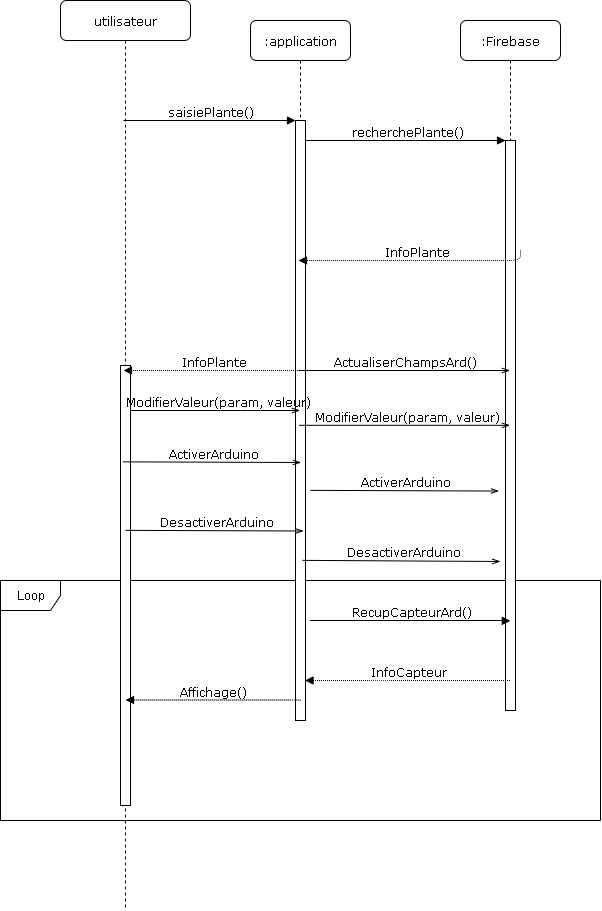

The diagram above was exported from draw.io. Its source (the exported page's mxGraphModel, read from the mxfile embedded in the PNG):
<mxGraphModel dx="2140" dy="1410" grid="1" gridSize="10" guides="1" tooltips="1" connect="1" arrows="1" fold="1" page="1" pageScale="1" pageWidth="1100" pageHeight="850" background="#ffffff" math="0" shadow="0">
  <root>
    <mxCell id="0" />
    <mxCell id="1" parent="0" />
    <mxCell id="88mlQBPFDe_V6jlf-GvQ-14" value="Loop" style="shape=umlFrame;whiteSpace=wrap;html=1;" parent="1" vertex="1">
      <mxGeometry x="40" y="640" width="600" height="240" as="geometry" />
    </mxCell>
    <mxCell id="7baba1c4bc27f4b0-2" value=":application" style="shape=umlLifeline;perimeter=lifelinePerimeter;whiteSpace=wrap;html=1;container=1;collapsible=0;recursiveResize=0;outlineConnect=0;rounded=1;shadow=0;comic=0;labelBackgroundColor=none;strokeWidth=1;fontFamily=Verdana;fontSize=12;align=center;" parent="1" vertex="1">
      <mxGeometry x="290" y="80" width="100" height="700" as="geometry" />
    </mxCell>
    <mxCell id="7baba1c4bc27f4b0-10" value="" style="html=1;points=[];perimeter=orthogonalPerimeter;rounded=0;shadow=0;comic=0;labelBackgroundColor=none;strokeWidth=1;fontFamily=Verdana;fontSize=12;align=center;" parent="7baba1c4bc27f4b0-2" vertex="1">
      <mxGeometry x="45" y="100" width="10" height="600" as="geometry" />
    </mxCell>
    <mxCell id="7baba1c4bc27f4b0-3" value=":Firebase" style="shape=umlLifeline;perimeter=lifelinePerimeter;whiteSpace=wrap;html=1;container=1;collapsible=0;recursiveResize=0;outlineConnect=0;rounded=1;shadow=0;comic=0;labelBackgroundColor=none;strokeWidth=1;fontFamily=Verdana;fontSize=12;align=center;" parent="1" vertex="1">
      <mxGeometry x="500" y="80" width="100" height="690" as="geometry" />
    </mxCell>
    <mxCell id="7baba1c4bc27f4b0-13" value="" style="html=1;points=[];perimeter=orthogonalPerimeter;rounded=0;shadow=0;comic=0;labelBackgroundColor=none;strokeWidth=1;fontFamily=Verdana;fontSize=12;align=center;" parent="7baba1c4bc27f4b0-3" vertex="1">
      <mxGeometry x="45" y="120" width="10" height="570" as="geometry" />
    </mxCell>
    <mxCell id="7baba1c4bc27f4b0-8" value="utilisateur" style="shape=umlLifeline;perimeter=lifelinePerimeter;whiteSpace=wrap;html=1;container=1;collapsible=0;recursiveResize=0;outlineConnect=0;rounded=1;shadow=0;comic=0;labelBackgroundColor=none;strokeWidth=1;fontFamily=Verdana;fontSize=12;align=center;" parent="1" vertex="1">
      <mxGeometry x="100" y="60" width="130" height="910" as="geometry" />
    </mxCell>
    <mxCell id="7baba1c4bc27f4b0-9" value="" style="html=1;points=[];perimeter=orthogonalPerimeter;rounded=0;shadow=0;comic=0;labelBackgroundColor=none;strokeWidth=1;fontFamily=Verdana;fontSize=12;align=center;" parent="7baba1c4bc27f4b0-8" vertex="1">
      <mxGeometry x="60" y="365" width="10" height="440" as="geometry" />
    </mxCell>
    <mxCell id="88mlQBPFDe_V6jlf-GvQ-16" value="RecupCapteurArd()" style="html=1;verticalAlign=bottom;endArrow=block;entryX=0;entryY=0;labelBackgroundColor=none;fontFamily=Verdana;fontSize=12;edgeStyle=elbowEdgeStyle;elbow=vertical;" parent="7baba1c4bc27f4b0-8" edge="1">
      <mxGeometry relative="1" as="geometry">
        <mxPoint x="249.5" y="620.3333333333334" as="sourcePoint" />
        <mxPoint x="449.8333333333335" y="620.3333333333334" as="targetPoint" />
      </mxGeometry>
    </mxCell>
    <mxCell id="88mlQBPFDe_V6jlf-GvQ-17" value="InfoCapteur" style="html=1;verticalAlign=bottom;endArrow=block;labelBackgroundColor=none;fontFamily=Verdana;fontSize=12;edgeStyle=elbowEdgeStyle;elbow=vertical;dashed=1;dashPattern=1 1;" parent="7baba1c4bc27f4b0-8" edge="1">
      <mxGeometry relative="1" as="geometry">
        <mxPoint x="449.5" y="680" as="sourcePoint" />
        <mxPoint x="244.5" y="680" as="targetPoint" />
        <Array as="points">
          <mxPoint x="320" y="680" />
        </Array>
      </mxGeometry>
    </mxCell>
    <mxCell id="7baba1c4bc27f4b0-23" value="ModifierValeur(param, valeur)" style="html=1;verticalAlign=bottom;endArrow=openThin;labelBackgroundColor=none;fontFamily=Verdana;fontSize=12;endFill=0;" parent="1" source="7baba1c4bc27f4b0-9" target="7baba1c4bc27f4b0-2" edge="1">
      <mxGeometry relative="1" as="geometry">
        <mxPoint x="510" y="420" as="sourcePoint" />
        <Array as="points">
          <mxPoint x="290" y="470" />
        </Array>
      </mxGeometry>
    </mxCell>
    <mxCell id="7baba1c4bc27f4b0-11" value="saisiePlante()" style="html=1;verticalAlign=bottom;endArrow=block;entryX=0;entryY=0;labelBackgroundColor=none;fontFamily=Verdana;fontSize=12;edgeStyle=elbowEdgeStyle;elbow=vertical;" parent="1" source="7baba1c4bc27f4b0-8" target="7baba1c4bc27f4b0-10" edge="1">
      <mxGeometry relative="1" as="geometry">
        <mxPoint x="220" y="190" as="sourcePoint" />
      </mxGeometry>
    </mxCell>
    <mxCell id="7baba1c4bc27f4b0-14" value="recherchePlante()" style="html=1;verticalAlign=bottom;endArrow=block;entryX=0;entryY=0;labelBackgroundColor=none;fontFamily=Verdana;fontSize=12;edgeStyle=elbowEdgeStyle;elbow=vertical;" parent="1" source="7baba1c4bc27f4b0-10" target="7baba1c4bc27f4b0-13" edge="1">
      <mxGeometry relative="1" as="geometry">
        <mxPoint x="370" y="200" as="sourcePoint" />
      </mxGeometry>
    </mxCell>
    <mxCell id="88mlQBPFDe_V6jlf-GvQ-9" value="InfoPlante" style="html=1;verticalAlign=bottom;endArrow=block;labelBackgroundColor=none;fontFamily=Verdana;fontSize=12;edgeStyle=elbowEdgeStyle;elbow=vertical;dashed=1;dashPattern=1 1;" parent="1" target="7baba1c4bc27f4b0-2" edge="1">
      <mxGeometry relative="1" as="geometry">
        <mxPoint x="560" y="310" as="sourcePoint" />
        <mxPoint x="430" y="269.5" as="targetPoint" />
        <Array as="points">
          <mxPoint x="320" y="320" />
          <mxPoint x="400" y="270" />
        </Array>
      </mxGeometry>
    </mxCell>
    <mxCell id="88mlQBPFDe_V6jlf-GvQ-10" value="InfoPlante" style="html=1;verticalAlign=bottom;endArrow=block;labelBackgroundColor=none;fontFamily=Verdana;fontSize=12;edgeStyle=elbowEdgeStyle;elbow=vertical;dashed=1;dashPattern=1 1;" parent="1" source="7baba1c4bc27f4b0-2" target="7baba1c4bc27f4b0-8" edge="1">
      <mxGeometry relative="1" as="geometry">
        <mxPoint x="289" y="380" as="sourcePoint" />
        <mxPoint x="150" y="390" as="targetPoint" />
        <Array as="points">
          <mxPoint x="210" y="380" />
        </Array>
      </mxGeometry>
    </mxCell>
    <mxCell id="88mlQBPFDe_V6jlf-GvQ-12" value="ActualiserChampsArd()" style="html=1;verticalAlign=bottom;endArrow=openThin;labelBackgroundColor=none;fontFamily=Verdana;fontSize=12;edgeStyle=elbowEdgeStyle;elbow=vertical;endFill=0;" parent="1" source="7baba1c4bc27f4b0-2" target="7baba1c4bc27f4b0-3" edge="1">
      <mxGeometry relative="1" as="geometry">
        <mxPoint x="378.5" y="399.5" as="sourcePoint" />
        <mxPoint x="220" y="399.5" as="targetPoint" />
        <Array as="points">
          <mxPoint x="350" y="380" />
          <mxPoint x="330.5" y="349.5" />
        </Array>
      </mxGeometry>
    </mxCell>
    <mxCell id="88mlQBPFDe_V6jlf-GvQ-13" value="ModifierValeur(param, valeur)" style="html=1;verticalAlign=bottom;endArrow=openThin;labelBackgroundColor=none;fontFamily=Verdana;fontSize=12;endFill=0;exitX=0.35;exitY=0.508;exitDx=0;exitDy=0;exitPerimeter=0;" parent="1" source="7baba1c4bc27f4b0-10" target="7baba1c4bc27f4b0-3" edge="1">
      <mxGeometry relative="1" as="geometry">
        <mxPoint x="165" y="485" as="sourcePoint" />
        <mxPoint x="550" y="430" as="targetPoint" />
        <Array as="points" />
      </mxGeometry>
    </mxCell>
    <mxCell id="88mlQBPFDe_V6jlf-GvQ-18" value="Affichage()" style="html=1;verticalAlign=bottom;endArrow=block;labelBackgroundColor=none;fontFamily=Verdana;fontSize=12;edgeStyle=elbowEdgeStyle;elbow=vertical;dashed=1;dashPattern=1 1;" parent="1" edge="1">
      <mxGeometry relative="1" as="geometry">
        <mxPoint x="340" y="760" as="sourcePoint" />
        <mxPoint x="165" y="759.5" as="targetPoint" />
        <Array as="points">
          <mxPoint x="240.5" y="759.5" />
        </Array>
      </mxGeometry>
    </mxCell>
    <mxCell id="gTugKeCNMRdbslT4CiSE-3" value="ActiverArduino" style="html=1;verticalAlign=bottom;endArrow=openThin;labelBackgroundColor=none;fontFamily=Verdana;fontSize=12;endFill=0;entryX=0.55;entryY=0.57;entryDx=0;entryDy=0;entryPerimeter=0;exitX=0.25;exitY=0.219;exitDx=0;exitDy=0;exitPerimeter=0;" edge="1" parent="1" source="7baba1c4bc27f4b0-9" target="7baba1c4bc27f4b0-10">
      <mxGeometry relative="1" as="geometry">
        <mxPoint x="349.5" y="510" as="sourcePoint" />
        <mxPoint x="550" y="510" as="targetPoint" />
        <Array as="points" />
      </mxGeometry>
    </mxCell>
    <mxCell id="gTugKeCNMRdbslT4CiSE-4" value="ActiverArduino" style="html=1;verticalAlign=bottom;endArrow=openThin;labelBackgroundColor=none;fontFamily=Verdana;fontSize=12;endFill=0;entryX=-0.65;entryY=0.615;entryDx=0;entryDy=0;entryPerimeter=0;exitX=0.25;exitY=0.219;exitDx=0;exitDy=0;exitPerimeter=0;" edge="1" parent="1" target="7baba1c4bc27f4b0-13">
      <mxGeometry relative="1" as="geometry">
        <mxPoint x="350" y="549.8599999999999" as="sourcePoint" />
        <mxPoint x="528" y="550.5" as="targetPoint" />
        <Array as="points" />
      </mxGeometry>
    </mxCell>
    <mxCell id="gTugKeCNMRdbslT4CiSE-6" value="DesactiverArduino" style="html=1;verticalAlign=bottom;endArrow=openThin;labelBackgroundColor=none;fontFamily=Verdana;fontSize=12;endFill=0;entryX=0.55;entryY=0.57;entryDx=0;entryDy=0;entryPerimeter=0;exitX=0.25;exitY=0.219;exitDx=0;exitDy=0;exitPerimeter=0;" edge="1" parent="1">
      <mxGeometry relative="1" as="geometry">
        <mxPoint x="165" y="589.8599999999999" as="sourcePoint" />
        <mxPoint x="343" y="590.5" as="targetPoint" />
        <Array as="points" />
      </mxGeometry>
    </mxCell>
    <mxCell id="gTugKeCNMRdbslT4CiSE-9" value="DesactiverArduino" style="html=1;verticalAlign=bottom;endArrow=openThin;labelBackgroundColor=none;fontFamily=Verdana;fontSize=12;endFill=0;exitX=0.25;exitY=0.219;exitDx=0;exitDy=0;exitPerimeter=0;" edge="1" parent="1">
      <mxGeometry relative="1" as="geometry">
        <mxPoint x="342" y="619.8599999999999" as="sourcePoint" />
        <mxPoint x="540" y="621" as="targetPoint" />
        <Array as="points" />
      </mxGeometry>
    </mxCell>
  </root>
</mxGraphModel>